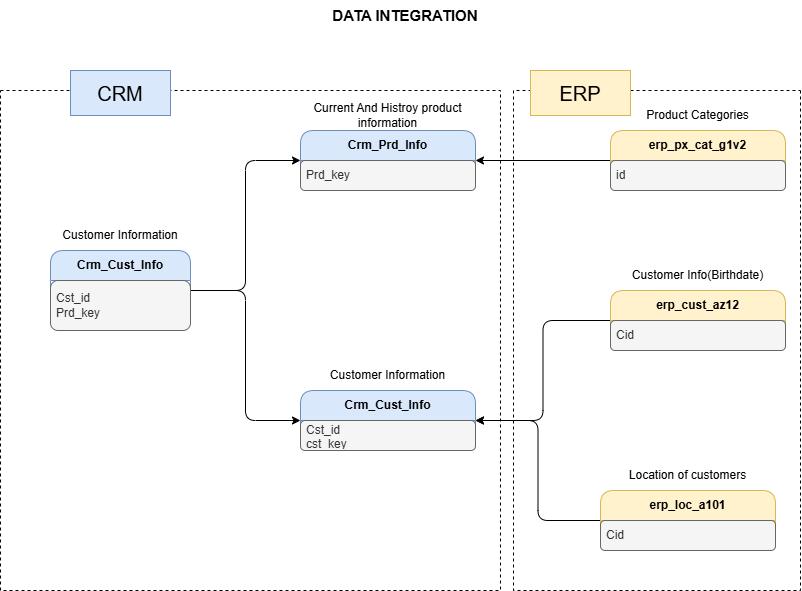

The diagram above was exported from draw.io. Its source (the exported page's mxGraphModel, read from the mxfile embedded in the PNG):
<mxGraphModel dx="1235" dy="678" grid="1" gridSize="10" guides="1" tooltips="1" connect="1" arrows="1" fold="1" page="1" pageScale="1" pageWidth="850" pageHeight="1100" math="0" shadow="0">
  <root>
    <mxCell id="0" />
    <mxCell id="1" parent="0" />
    <mxCell id="jphfhcyV-D8PRLsg4BGY-14" edge="1" parent="1" source="jphfhcyV-D8PRLsg4BGY-1" style="edgeStyle=orthogonalEdgeStyle;rounded=1;orthogonalLoop=1;jettySize=auto;html=1;entryX=0;entryY=0.5;entryDx=0;entryDy=0;defaultLabelBackgroundColor=page;" target="jphfhcyV-D8PRLsg4BGY-7">
      <mxGeometry relative="1" as="geometry" />
    </mxCell>
    <mxCell id="jphfhcyV-D8PRLsg4BGY-15" edge="1" parent="1" source="jphfhcyV-D8PRLsg4BGY-1" style="edgeStyle=orthogonalEdgeStyle;rounded=1;orthogonalLoop=1;jettySize=auto;html=1;entryX=0;entryY=0.5;entryDx=0;entryDy=0;defaultLabelBackgroundColor=page;" target="jphfhcyV-D8PRLsg4BGY-10">
      <mxGeometry relative="1" as="geometry" />
    </mxCell>
    <mxCell id="jphfhcyV-D8PRLsg4BGY-1" parent="1" style="swimlane;fontStyle=1;childLayout=stackLayout;horizontal=1;startSize=30;horizontalStack=0;resizeParent=1;resizeParentMax=0;resizeLast=0;collapsible=1;marginBottom=0;whiteSpace=wrap;html=1;rounded=1;fillColor=#dae8fc;strokeColor=#6c8ebf;roundedPerimeter=1;" value="Crm_Cust_Info" vertex="1">
      <mxGeometry height="80" width="140" x="80" y="260" as="geometry" />
    </mxCell>
    <mxCell id="jphfhcyV-D8PRLsg4BGY-2" parent="jphfhcyV-D8PRLsg4BGY-1" style="text;strokeColor=#666666;fillColor=#f5f5f5;align=left;verticalAlign=middle;spacingLeft=4;spacingRight=4;overflow=hidden;points=[[0,0.5],[1,0.5]];portConstraint=eastwest;rotatable=0;whiteSpace=wrap;html=1;rounded=1;fontColor=#333333;roundedPerimeter=1;" value="Cst_id&lt;br&gt;Prd_key" vertex="1">
      <mxGeometry height="50" width="140" y="30" as="geometry" />
    </mxCell>
    <mxCell id="jphfhcyV-D8PRLsg4BGY-6" parent="1" style="text;html=1;whiteSpace=wrap;strokeColor=none;fillColor=none;align=center;verticalAlign=middle;rounded=0;" value="Customer Information" vertex="1">
      <mxGeometry height="30" width="140" x="80" y="230" as="geometry" />
    </mxCell>
    <mxCell id="jphfhcyV-D8PRLsg4BGY-7" parent="1" style="swimlane;fontStyle=1;childLayout=stackLayout;horizontal=1;startSize=30;horizontalStack=0;resizeParent=1;resizeParentMax=0;resizeLast=0;collapsible=1;marginBottom=0;whiteSpace=wrap;html=1;rounded=1;fillColor=#dae8fc;strokeColor=#6c8ebf;roundedPerimeter=1;" value="Crm_Prd_Info" vertex="1">
      <mxGeometry height="60" width="175" x="330" y="140" as="geometry" />
    </mxCell>
    <mxCell id="jphfhcyV-D8PRLsg4BGY-8" parent="jphfhcyV-D8PRLsg4BGY-7" style="text;strokeColor=#666666;fillColor=#f5f5f5;align=left;verticalAlign=middle;spacingLeft=4;spacingRight=4;overflow=hidden;points=[[0,0.5],[1,0.5]];portConstraint=eastwest;rotatable=0;whiteSpace=wrap;html=1;rounded=1;fontColor=#333333;roundedPerimeter=1;" value="Prd_key" vertex="1">
      <mxGeometry height="30" width="175" y="30" as="geometry" />
    </mxCell>
    <mxCell id="jphfhcyV-D8PRLsg4BGY-9" parent="1" style="text;html=1;whiteSpace=wrap;strokeColor=none;fillColor=none;align=center;verticalAlign=middle;rounded=0;" value="Current And Histroy product information" vertex="1">
      <mxGeometry height="30" width="175" x="330" y="110" as="geometry" />
    </mxCell>
    <mxCell id="jphfhcyV-D8PRLsg4BGY-10" parent="1" style="swimlane;fontStyle=1;childLayout=stackLayout;horizontal=1;startSize=30;horizontalStack=0;resizeParent=1;resizeParentMax=0;resizeLast=0;collapsible=1;marginBottom=0;whiteSpace=wrap;html=1;rounded=1;fillColor=#dae8fc;strokeColor=#6c8ebf;roundedPerimeter=1;" value="Crm_Cust_Info" vertex="1">
      <mxGeometry height="60" width="175" x="330" y="400" as="geometry" />
    </mxCell>
    <mxCell id="jphfhcyV-D8PRLsg4BGY-11" parent="jphfhcyV-D8PRLsg4BGY-10" style="text;strokeColor=#666666;fillColor=#f5f5f5;align=left;verticalAlign=middle;spacingLeft=4;spacingRight=4;overflow=hidden;points=[[0,0.5],[1,0.5]];portConstraint=eastwest;rotatable=0;whiteSpace=wrap;html=1;rounded=1;fontColor=#333333;roundedPerimeter=1;" value="Cst_id&lt;br&gt;cst_key" vertex="1">
      <mxGeometry height="30" width="175" y="30" as="geometry" />
    </mxCell>
    <mxCell id="jphfhcyV-D8PRLsg4BGY-12" parent="1" style="text;html=1;whiteSpace=wrap;strokeColor=none;fillColor=none;align=center;verticalAlign=middle;rounded=0;" value="Customer Information" vertex="1">
      <mxGeometry height="30" width="175" x="330" y="370" as="geometry" />
    </mxCell>
    <mxCell id="jphfhcyV-D8PRLsg4BGY-19" edge="1" parent="1" source="jphfhcyV-D8PRLsg4BGY-16" style="edgeStyle=orthogonalEdgeStyle;rounded=1;orthogonalLoop=1;jettySize=auto;html=1;exitX=0;exitY=0.5;exitDx=0;exitDy=0;entryX=1;entryY=0.5;entryDx=0;entryDy=0;defaultLabelBackgroundColor=page;" target="jphfhcyV-D8PRLsg4BGY-10">
      <mxGeometry relative="1" as="geometry" />
    </mxCell>
    <mxCell id="jphfhcyV-D8PRLsg4BGY-16" parent="1" style="swimlane;fontStyle=1;childLayout=stackLayout;horizontal=1;startSize=30;horizontalStack=0;resizeParent=1;resizeParentMax=0;resizeLast=0;collapsible=1;marginBottom=0;whiteSpace=wrap;html=1;rounded=1;fillColor=#fff2cc;strokeColor=#d6b656;roundedPerimeter=1;" value="erp_cust_az12" vertex="1">
      <mxGeometry height="60" width="175" x="640" y="300" as="geometry" />
    </mxCell>
    <mxCell id="jphfhcyV-D8PRLsg4BGY-17" parent="jphfhcyV-D8PRLsg4BGY-16" style="text;strokeColor=#666666;fillColor=#f5f5f5;align=left;verticalAlign=middle;spacingLeft=4;spacingRight=4;overflow=hidden;points=[[0,0.5],[1,0.5]];portConstraint=eastwest;rotatable=0;whiteSpace=wrap;html=1;rounded=1;fontColor=#333333;roundedPerimeter=1;" value="Cid" vertex="1">
      <mxGeometry height="30" width="175" y="30" as="geometry" />
    </mxCell>
    <mxCell id="jphfhcyV-D8PRLsg4BGY-18" parent="1" style="text;html=1;whiteSpace=wrap;strokeColor=none;fillColor=none;align=center;verticalAlign=middle;rounded=0;" value="Customer Info(Birthdate)" vertex="1">
      <mxGeometry height="30" width="175" x="640" y="270" as="geometry" />
    </mxCell>
    <mxCell id="jphfhcyV-D8PRLsg4BGY-23" edge="1" parent="1" source="jphfhcyV-D8PRLsg4BGY-20" style="edgeStyle=orthogonalEdgeStyle;rounded=1;orthogonalLoop=1;jettySize=auto;html=1;exitX=0;exitY=0.5;exitDx=0;exitDy=0;entryX=1;entryY=0.5;entryDx=0;entryDy=0;defaultLabelBackgroundColor=page;" target="jphfhcyV-D8PRLsg4BGY-10">
      <mxGeometry relative="1" as="geometry" />
    </mxCell>
    <mxCell id="jphfhcyV-D8PRLsg4BGY-20" parent="1" style="swimlane;fontStyle=1;childLayout=stackLayout;horizontal=1;startSize=30;horizontalStack=0;resizeParent=1;resizeParentMax=0;resizeLast=0;collapsible=1;marginBottom=0;whiteSpace=wrap;html=1;rounded=1;fillColor=#fff2cc;strokeColor=#d6b656;roundedPerimeter=1;" value="erp_loc_a101" vertex="1">
      <mxGeometry height="60" width="175" x="630" y="500" as="geometry" />
    </mxCell>
    <mxCell id="jphfhcyV-D8PRLsg4BGY-21" parent="jphfhcyV-D8PRLsg4BGY-20" style="text;strokeColor=#666666;fillColor=#f5f5f5;align=left;verticalAlign=middle;spacingLeft=4;spacingRight=4;overflow=hidden;points=[[0,0.5],[1,0.5]];portConstraint=eastwest;rotatable=0;whiteSpace=wrap;html=1;rounded=1;fontColor=#333333;roundedPerimeter=1;" value="Cid" vertex="1">
      <mxGeometry height="30" width="175" y="30" as="geometry" />
    </mxCell>
    <mxCell id="jphfhcyV-D8PRLsg4BGY-22" parent="1" style="text;html=1;whiteSpace=wrap;strokeColor=none;fillColor=none;align=center;verticalAlign=middle;rounded=0;" value="Location of customers" vertex="1">
      <mxGeometry height="30" width="175" x="630" y="470" as="geometry" />
    </mxCell>
    <mxCell id="jphfhcyV-D8PRLsg4BGY-27" edge="1" parent="1" source="jphfhcyV-D8PRLsg4BGY-24" style="edgeStyle=orthogonalEdgeStyle;rounded=1;orthogonalLoop=1;jettySize=auto;html=1;entryX=1;entryY=0.5;entryDx=0;entryDy=0;defaultLabelBackgroundColor=page;" target="jphfhcyV-D8PRLsg4BGY-7">
      <mxGeometry relative="1" as="geometry" />
    </mxCell>
    <mxCell id="jphfhcyV-D8PRLsg4BGY-24" parent="1" style="swimlane;fontStyle=1;childLayout=stackLayout;horizontal=1;startSize=30;horizontalStack=0;resizeParent=1;resizeParentMax=0;resizeLast=0;collapsible=1;marginBottom=0;whiteSpace=wrap;html=1;rounded=1;fillColor=#fff2cc;strokeColor=#d6b656;roundedPerimeter=1;" value="erp_px_cat_g1v2" vertex="1">
      <mxGeometry height="60" width="175" x="640" y="140" as="geometry" />
    </mxCell>
    <mxCell id="jphfhcyV-D8PRLsg4BGY-25" parent="jphfhcyV-D8PRLsg4BGY-24" style="text;strokeColor=#666666;fillColor=#f5f5f5;align=left;verticalAlign=middle;spacingLeft=4;spacingRight=4;overflow=hidden;points=[[0,0.5],[1,0.5]];portConstraint=eastwest;rotatable=0;whiteSpace=wrap;html=1;rounded=1;fontColor=#333333;roundedPerimeter=1;" value="id" vertex="1">
      <mxGeometry height="30" width="175" y="30" as="geometry" />
    </mxCell>
    <mxCell id="jphfhcyV-D8PRLsg4BGY-26" parent="1" style="text;html=1;whiteSpace=wrap;strokeColor=none;fillColor=none;align=center;verticalAlign=middle;rounded=0;" value="Product Categories" vertex="1">
      <mxGeometry height="30" width="175" x="640" y="110" as="geometry" />
    </mxCell>
    <mxCell id="jphfhcyV-D8PRLsg4BGY-28" parent="1" style="whiteSpace=wrap;html=1;aspect=fixed;rounded=0;fillColor=none;dashed=1;" value="" vertex="1">
      <mxGeometry height="500" width="500" x="30" y="100" as="geometry" />
    </mxCell>
    <mxCell id="jphfhcyV-D8PRLsg4BGY-31" parent="1" style="rounded=0;whiteSpace=wrap;html=1;direction=south;fillColor=none;dashed=1;" value="" vertex="1">
      <mxGeometry height="500" width="287" x="543" y="100" as="geometry" />
    </mxCell>
    <mxCell id="jphfhcyV-D8PRLsg4BGY-33" parent="1" style="rounded=0;whiteSpace=wrap;html=1;fillColor=#dae8fc;strokeColor=#6c8ebf;" value="&lt;font style=&quot;font-size: 20px;&quot;&gt;CRM&lt;/font&gt;" vertex="1">
      <mxGeometry height="45" width="100" x="100" y="80" as="geometry" />
    </mxCell>
    <mxCell id="jphfhcyV-D8PRLsg4BGY-34" parent="1" style="rounded=0;whiteSpace=wrap;html=1;fillColor=#fff2cc;strokeColor=#d6b656;" value="&lt;font style=&quot;font-size: 20px;&quot;&gt;ERP&lt;/font&gt;" vertex="1">
      <mxGeometry height="45" width="100" x="560" y="80" as="geometry" />
    </mxCell>
    <mxCell id="jphfhcyV-D8PRLsg4BGY-35" parent="1" style="text;html=1;whiteSpace=wrap;strokeColor=none;fillColor=none;align=center;verticalAlign=middle;rounded=0;" value="&lt;b&gt;&lt;font style=&quot;font-size: 15px;&quot;&gt;DATA INTEGRATION&lt;/font&gt;&lt;/b&gt;" vertex="1">
      <mxGeometry height="30" width="350" x="260" y="10" as="geometry" />
    </mxCell>
  </root>
</mxGraphModel>